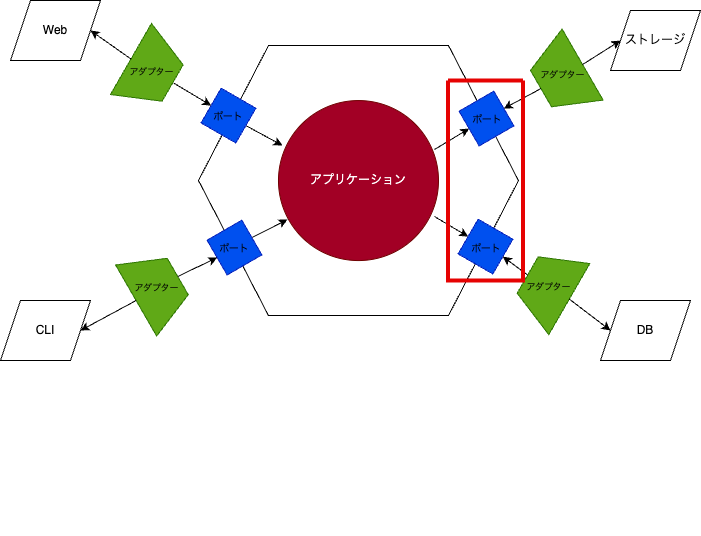

The diagram above was exported from draw.io. Its source (the exported page's mxGraphModel, read from the mxfile embedded in the PNG):
<mxGraphModel dx="1159" dy="505" grid="1" gridSize="10" guides="1" tooltips="1" connect="1" arrows="1" fold="1" page="1" pageScale="1" pageWidth="827" pageHeight="1169" math="0" shadow="0">
  <root>
    <mxCell id="0" />
    <mxCell id="1" parent="0" />
    <mxCell id="26" style="edgeStyle=none;html=1;exitX=1;exitY=0.5;exitDx=0;exitDy=0;entryX=1;entryY=0.5;entryDx=0;entryDy=0;rounded=0;curved=1;" parent="1" edge="1">
      <mxGeometry relative="1" as="geometry">
        <Array as="points">
          <mxPoint x="540" y="310" />
        </Array>
        <mxPoint x="430" y="190" as="sourcePoint" />
      </mxGeometry>
    </mxCell>
    <mxCell id="23" style="edgeStyle=none;html=1;exitX=0.5;exitY=1;exitDx=0;exitDy=0;entryX=0.5;entryY=1;entryDx=0;entryDy=0;rounded=0;curved=1;" parent="1" edge="1">
      <mxGeometry relative="1" as="geometry">
        <Array as="points">
          <mxPoint x="360" y="550" />
        </Array>
        <mxPoint x="335" y="460" as="sourcePoint" />
      </mxGeometry>
    </mxCell>
    <mxCell id="66" value="" style="group" parent="1" vertex="1" connectable="0">
      <mxGeometry x="109.9953903091735" y="60.00295844483799" width="449.549219381653" height="494" as="geometry" />
    </mxCell>
    <mxCell id="43" value="" style="group" parent="66" vertex="1" connectable="0">
      <mxGeometry x="57.98460969082652" y="5.057041555162002" width="391.5646096908265" height="404.94" as="geometry" />
    </mxCell>
    <mxCell id="31" value="" style="shape=hexagon;perimeter=hexagonPerimeter2;whiteSpace=wrap;html=1;fixedSize=1;size=70;" parent="43" vertex="1">
      <mxGeometry width="320" height="270" as="geometry" />
    </mxCell>
    <mxCell id="56" style="edgeStyle=none;html=1;entryX=1;entryY=0.5;entryDx=0;entryDy=0;exitX=0.975;exitY=0.306;exitDx=0;exitDy=0;exitPerimeter=0;" parent="43" source="32" target="52" edge="1">
      <mxGeometry relative="1" as="geometry" />
    </mxCell>
    <mxCell id="57" style="edgeStyle=none;html=1;exitX=0.975;exitY=0.725;exitDx=0;exitDy=0;entryX=0.5;entryY=1;entryDx=0;entryDy=0;exitPerimeter=0;" parent="43" source="32" target="51" edge="1">
      <mxGeometry relative="1" as="geometry" />
    </mxCell>
    <mxCell id="32" value="アプリケーション" style="ellipse;whiteSpace=wrap;html=1;aspect=fixed;fillColor=#a20025;strokeColor=#6F0000;fontColor=#ffffff;" parent="43" vertex="1">
      <mxGeometry x="80" y="55" width="160" height="160" as="geometry" />
    </mxCell>
    <mxCell id="54" style="edgeStyle=none;html=1;exitX=1;exitY=0.5;exitDx=0;exitDy=0;entryX=0.025;entryY=0.281;entryDx=0;entryDy=0;entryPerimeter=0;" parent="43" source="49" target="32" edge="1">
      <mxGeometry relative="1" as="geometry" />
    </mxCell>
    <mxCell id="55" style="edgeStyle=none;html=1;exitX=0.5;exitY=0;exitDx=0;exitDy=0;entryX=0.056;entryY=0.744;entryDx=0;entryDy=0;entryPerimeter=0;" parent="43" source="50" target="32" edge="1">
      <mxGeometry relative="1" as="geometry" />
    </mxCell>
    <mxCell id="50" value="" style="whiteSpace=wrap;html=1;aspect=fixed;rotation=60;fillColor=#0050ef;fontColor=#ffffff;strokeColor=#001DBC;" parent="43" vertex="1">
      <mxGeometry x="16" y="182" width="40" height="40" as="geometry" />
    </mxCell>
    <mxCell id="51" value="" style="whiteSpace=wrap;html=1;aspect=fixed;rotation=120;fillColor=#0050ef;fontColor=#ffffff;strokeColor=#001DBC;" parent="43" vertex="1">
      <mxGeometry x="267" y="181" width="40" height="40" as="geometry" />
    </mxCell>
    <mxCell id="52" value="" style="whiteSpace=wrap;html=1;aspect=fixed;rotation=-210;fillColor=#0050ef;fontColor=#ffffff;strokeColor=#001DBC;" parent="43" vertex="1">
      <mxGeometry x="268" y="53" width="40" height="40" as="geometry" />
    </mxCell>
    <mxCell id="60" value="" style="group" parent="43" vertex="1" connectable="0">
      <mxGeometry x="1" y="42.67949192431123" width="80.01999999999998" height="80.26050807568879" as="geometry" />
    </mxCell>
    <mxCell id="49" value="" style="whiteSpace=wrap;html=1;aspect=fixed;rotation=30;fillColor=#0050ef;fontColor=#ffffff;strokeColor=#001DBC;" parent="60" vertex="1">
      <mxGeometry x="9" y="7.320508075688771" width="40" height="40" as="geometry" />
    </mxCell>
    <mxCell id="59" value="ポート" style="text;html=1;strokeColor=none;fillColor=none;align=center;verticalAlign=middle;whiteSpace=wrap;rounded=0;fontSize=10;" parent="60" vertex="1">
      <mxGeometry x="9" y="21.16" width="40" height="12.32" as="geometry" />
    </mxCell>
    <mxCell id="61" value="ポート" style="text;html=1;strokeColor=none;fillColor=none;align=center;verticalAlign=middle;whiteSpace=wrap;rounded=0;fontSize=10;" parent="43" vertex="1">
      <mxGeometry x="19" y="193.5" width="34" height="17" as="geometry" />
    </mxCell>
    <mxCell id="62" value="ポート" style="text;html=1;strokeColor=none;fillColor=none;align=center;verticalAlign=middle;whiteSpace=wrap;rounded=0;fontSize=10;" parent="43" vertex="1">
      <mxGeometry x="269" y="64" width="40" height="18" as="geometry" />
    </mxCell>
    <mxCell id="63" value="ポート" style="text;html=1;strokeColor=none;fillColor=none;align=center;verticalAlign=middle;whiteSpace=wrap;rounded=0;fontSize=10;" parent="43" vertex="1">
      <mxGeometry x="267" y="194" width="42" height="16" as="geometry" />
    </mxCell>
    <mxCell id="81" value="" style="group" parent="43" vertex="1" connectable="0">
      <mxGeometry x="322.0207806183469" y="-16.504083110323982" width="82.56921938165306" height="95.01408311032398" as="geometry" />
    </mxCell>
    <mxCell id="73" value="" style="shape=trapezoid;perimeter=trapezoidPerimeter;whiteSpace=wrap;html=1;fixedSize=1;rotation=-120;fillColor=#60a917;fontColor=#ffffff;strokeColor=#2D7600;" parent="81" vertex="1">
      <mxGeometry x="0.2846096908265281" y="23.507041555161983" width="82" height="48" as="geometry" />
    </mxCell>
    <mxCell id="74" value="&lt;font style=&quot;font-size: 9px;&quot;&gt;アダプター&lt;/font&gt;" style="text;html=1;strokeColor=none;fillColor=none;align=center;verticalAlign=middle;whiteSpace=wrap;rounded=0;fontSize=10;rotation=0;" parent="81" vertex="1">
      <mxGeometry x="18.264609690826546" y="39.207041555161986" width="48.72" height="12.51" as="geometry" />
    </mxCell>
    <mxCell id="78" value="" style="group;rotation=-180;" parent="43" vertex="1" connectable="0">
      <mxGeometry x="308.99539030917344" y="193.502958444838" width="82.56921938165308" height="95.01408311032398" as="geometry" />
    </mxCell>
    <mxCell id="79" value="" style="shape=trapezoid;perimeter=trapezoidPerimeter;whiteSpace=wrap;html=1;fixedSize=1;rotation=-420;fillColor=#60a917;fontColor=#ffffff;strokeColor=#2D7600;" parent="78" vertex="1">
      <mxGeometry y="24" width="82" height="48" as="geometry" />
    </mxCell>
    <mxCell id="80" value="&lt;font style=&quot;font-size: 9px;&quot;&gt;アダプター&lt;/font&gt;" style="text;html=1;strokeColor=none;fillColor=none;align=center;verticalAlign=middle;whiteSpace=wrap;rounded=0;fontSize=10;rotation=0;" parent="78" vertex="1">
      <mxGeometry x="17" y="41" width="48.72" height="12.51" as="geometry" />
    </mxCell>
    <mxCell id="82" style="edgeStyle=none;html=1;exitX=0.5;exitY=0;exitDx=0;exitDy=0;entryX=0.5;entryY=0;entryDx=0;entryDy=0;fontSize=9;" parent="43" source="79" target="51" edge="1">
      <mxGeometry relative="1" as="geometry" />
    </mxCell>
    <mxCell id="83" style="edgeStyle=none;html=1;exitX=0.5;exitY=0;exitDx=0;exitDy=0;entryX=0;entryY=0.5;entryDx=0;entryDy=0;fontSize=9;" parent="43" source="73" target="52" edge="1">
      <mxGeometry relative="1" as="geometry" />
    </mxCell>
    <mxCell id="96" value="" style="swimlane;startSize=0;fillColor=#a20025;fontColor=#ffffff;strokeColor=#E60202;strokeWidth=4;" vertex="1" parent="43">
      <mxGeometry x="249.5" y="35" width="75" height="200" as="geometry" />
    </mxCell>
    <mxCell id="65" value="" style="group" parent="66" vertex="1" connectable="0">
      <mxGeometry x="-30" y="-17" width="82.56921938165307" height="95.014083110324" as="geometry" />
    </mxCell>
    <mxCell id="71" value="" style="group" parent="65" vertex="1" connectable="0">
      <mxGeometry x="-1.4210854715202004e-14" width="82.56921938165308" height="95.01408311032398" as="geometry" />
    </mxCell>
    <mxCell id="58" value="" style="shape=trapezoid;perimeter=trapezoidPerimeter;whiteSpace=wrap;html=1;fixedSize=1;rotation=-240;fillColor=#60a917;fontColor=#ffffff;strokeColor=#2D7600;" parent="71" vertex="1">
      <mxGeometry x="0.2846096908265423" y="23.50704155516199" width="82" height="48" as="geometry" />
    </mxCell>
    <mxCell id="64" value="&lt;font style=&quot;font-size: 9px;&quot;&gt;アダプター&lt;/font&gt;" style="text;html=1;strokeColor=none;fillColor=none;align=center;verticalAlign=middle;whiteSpace=wrap;rounded=0;fontSize=10;" parent="71" vertex="1">
      <mxGeometry x="16.920000000000012" y="41.25" width="48.72" height="12.51" as="geometry" />
    </mxCell>
    <mxCell id="68" style="edgeStyle=none;html=1;exitX=0.5;exitY=0;exitDx=0;exitDy=0;fontSize=9;entryX=0;entryY=0.5;entryDx=0;entryDy=0;" parent="66" target="49" edge="1">
      <mxGeometry relative="1" as="geometry">
        <mxPoint x="33.069219381653014" y="42.50704155516199" as="sourcePoint" />
        <mxPoint x="70.00460969082651" y="69.997041555162" as="targetPoint" />
      </mxGeometry>
    </mxCell>
    <mxCell id="75" value="" style="group;rotation=-60;" parent="66" vertex="1" connectable="0">
      <mxGeometry x="-24.580000000000013" y="200" width="82.56921938165308" height="95.01408311032398" as="geometry" />
    </mxCell>
    <mxCell id="76" value="" style="shape=trapezoid;perimeter=trapezoidPerimeter;whiteSpace=wrap;html=1;fixedSize=1;rotation=-300;fillColor=#60a917;fontColor=#ffffff;strokeColor=#2D7600;" parent="75" vertex="1">
      <mxGeometry y="24" width="82" height="48" as="geometry" />
    </mxCell>
    <mxCell id="77" value="&lt;font style=&quot;font-size: 9px;&quot;&gt;アダプター&lt;/font&gt;" style="text;html=1;strokeColor=none;fillColor=none;align=center;verticalAlign=middle;whiteSpace=wrap;rounded=0;fontSize=10;rotation=0;" parent="75" vertex="1">
      <mxGeometry x="17" y="41" width="48.72" height="12.51" as="geometry" />
    </mxCell>
    <mxCell id="84" style="edgeStyle=none;html=1;exitX=0.5;exitY=0;exitDx=0;exitDy=0;entryX=0.5;entryY=1;entryDx=0;entryDy=0;fontSize=9;" parent="66" source="76" target="50" edge="1">
      <mxGeometry relative="1" as="geometry" />
    </mxCell>
    <mxCell id="85" value="Web" style="shape=parallelogram;perimeter=parallelogramPerimeter;whiteSpace=wrap;html=1;fixedSize=1;" vertex="1" parent="1">
      <mxGeometry x="-20" y="20" width="90" height="60" as="geometry" />
    </mxCell>
    <mxCell id="86" style="edgeStyle=none;html=1;exitX=0.5;exitY=1;exitDx=0;exitDy=0;entryX=1;entryY=0.5;entryDx=0;entryDy=0;" edge="1" parent="1" source="58" target="85">
      <mxGeometry relative="1" as="geometry" />
    </mxCell>
    <mxCell id="87" value="CLI" style="shape=parallelogram;perimeter=parallelogramPerimeter;whiteSpace=wrap;html=1;fixedSize=1;" vertex="1" parent="1">
      <mxGeometry x="-30" y="320" width="90" height="60" as="geometry" />
    </mxCell>
    <mxCell id="89" style="edgeStyle=none;html=1;exitX=0.5;exitY=1;exitDx=0;exitDy=0;entryX=1;entryY=0.5;entryDx=0;entryDy=0;" edge="1" parent="1" source="76" target="87">
      <mxGeometry relative="1" as="geometry" />
    </mxCell>
    <mxCell id="90" value="DB" style="shape=parallelogram;perimeter=parallelogramPerimeter;whiteSpace=wrap;html=1;fixedSize=1;" vertex="1" parent="1">
      <mxGeometry x="569.9999999999999" y="320" width="90" height="60" as="geometry" />
    </mxCell>
    <mxCell id="91" style="edgeStyle=none;html=1;exitX=0.5;exitY=1;exitDx=0;exitDy=0;entryX=0;entryY=0.5;entryDx=0;entryDy=0;" edge="1" parent="1" source="79" target="90">
      <mxGeometry relative="1" as="geometry" />
    </mxCell>
    <mxCell id="92" value="ストレージ" style="shape=parallelogram;perimeter=parallelogramPerimeter;whiteSpace=wrap;html=1;fixedSize=1;" vertex="1" parent="1">
      <mxGeometry x="579.9999999999999" y="30" width="90" height="60" as="geometry" />
    </mxCell>
    <mxCell id="93" style="edgeStyle=none;html=1;exitX=0.5;exitY=1;exitDx=0;exitDy=0;entryX=0;entryY=0.5;entryDx=0;entryDy=0;" edge="1" parent="1" source="73" target="92">
      <mxGeometry relative="1" as="geometry" />
    </mxCell>
  </root>
</mxGraphModel>